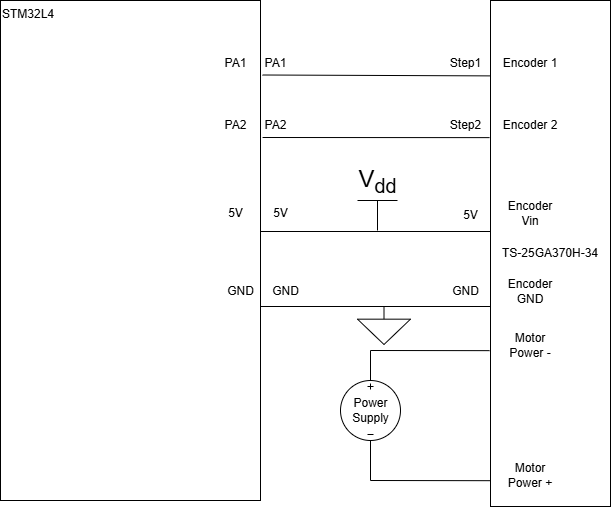

The diagram above was exported from draw.io. Its source (the exported page's mxGraphModel, read from the mxfile embedded in the PNG):
<mxGraphModel dx="1034" dy="570" grid="1" gridSize="10" guides="1" tooltips="1" connect="1" arrows="1" fold="1" page="1" pageScale="1" pageWidth="1500" pageHeight="1000" math="0" shadow="0">
  <root>
    <mxCell id="0" />
    <mxCell id="1" parent="0" />
    <mxCell id="7zOfDLJx5HoLCyPD-FoX-2" value="STM32L4" style="rounded=0;whiteSpace=wrap;html=1;align=left;verticalAlign=top;labelBackgroundColor=none;" parent="1" vertex="1">
      <mxGeometry x="340" y="200" width="260" height="500" as="geometry" />
    </mxCell>
    <mxCell id="7zOfDLJx5HoLCyPD-FoX-3" value="" style="endArrow=none;html=1;rounded=0;entryX=1;entryY=0.25;entryDx=0;entryDy=0;labelBackgroundColor=none;fontColor=default;" parent="1" edge="1">
      <mxGeometry width="50" height="50" relative="1" as="geometry">
        <mxPoint x="830" y="431" as="sourcePoint" />
        <mxPoint x="600" y="430.9999999999999" as="targetPoint" />
      </mxGeometry>
    </mxCell>
    <mxCell id="7zOfDLJx5HoLCyPD-FoX-4" value="" style="endArrow=none;html=1;rounded=0;entryX=1;entryY=0.25;entryDx=0;entryDy=0;labelBackgroundColor=none;fontColor=default;" parent="1" edge="1">
      <mxGeometry width="50" height="50" relative="1" as="geometry">
        <mxPoint x="830" y="506" as="sourcePoint" />
        <mxPoint x="600" y="506" as="targetPoint" />
      </mxGeometry>
    </mxCell>
    <mxCell id="7zOfDLJx5HoLCyPD-FoX-6" value="TS-25GA370H-34" style="rounded=0;whiteSpace=wrap;html=1;labelBackgroundColor=none;" parent="1" vertex="1">
      <mxGeometry x="830" y="200" width="120" height="506" as="geometry" />
    </mxCell>
    <mxCell id="7zOfDLJx5HoLCyPD-FoX-11" value="" style="pointerEvents=1;verticalLabelPosition=bottom;shadow=0;dashed=0;align=center;html=1;verticalAlign=top;shape=mxgraph.electrical.signal_sources.signal_ground;labelBackgroundColor=none;" parent="1" vertex="1">
      <mxGeometry x="697" y="506" width="53" height="38" as="geometry" />
    </mxCell>
    <mxCell id="7zOfDLJx5HoLCyPD-FoX-12" value="GND" style="text;html=1;align=center;verticalAlign=middle;resizable=0;points=[];autosize=1;strokeColor=none;fillColor=none;labelBackgroundColor=none;" parent="1" vertex="1">
      <mxGeometry x="600" y="476" width="50" height="30" as="geometry" />
    </mxCell>
    <mxCell id="7zOfDLJx5HoLCyPD-FoX-13" value="GND" style="text;html=1;align=center;verticalAlign=middle;resizable=0;points=[];autosize=1;strokeColor=none;fillColor=none;labelBackgroundColor=none;" parent="1" vertex="1">
      <mxGeometry x="780" y="476" width="50" height="30" as="geometry" />
    </mxCell>
    <mxCell id="7zOfDLJx5HoLCyPD-FoX-14" value="" style="pointerEvents=1;verticalLabelPosition=bottom;shadow=0;dashed=0;align=center;html=1;verticalAlign=top;shape=mxgraph.electrical.signal_sources.source;aspect=fixed;points=[[0.5,0,0],[1,0.5,0],[0.5,1,0],[0,0.5,0]];elSignalType=dc3;labelBackgroundColor=none;" parent="1" vertex="1">
      <mxGeometry x="680" y="580" width="60" height="60" as="geometry" />
    </mxCell>
    <mxCell id="7zOfDLJx5HoLCyPD-FoX-15" value="" style="endArrow=none;html=1;rounded=0;entryX=0.5;entryY=0;entryDx=0;entryDy=0;entryPerimeter=0;exitX=-0.008;exitY=0.692;exitDx=0;exitDy=0;exitPerimeter=0;labelBackgroundColor=none;fontColor=default;" parent="1" source="7zOfDLJx5HoLCyPD-FoX-6" target="7zOfDLJx5HoLCyPD-FoX-14" edge="1">
      <mxGeometry width="50" height="50" relative="1" as="geometry">
        <mxPoint x="510" y="560" as="sourcePoint" />
        <mxPoint x="560" y="510" as="targetPoint" />
        <Array as="points">
          <mxPoint x="710" y="550" />
        </Array>
      </mxGeometry>
    </mxCell>
    <mxCell id="7zOfDLJx5HoLCyPD-FoX-16" value="" style="endArrow=none;html=1;rounded=0;entryX=0.5;entryY=1;entryDx=0;entryDy=0;entryPerimeter=0;exitX=0;exitY=0.949;exitDx=0;exitDy=0;exitPerimeter=0;labelBackgroundColor=none;fontColor=default;" parent="1" source="7zOfDLJx5HoLCyPD-FoX-6" target="7zOfDLJx5HoLCyPD-FoX-14" edge="1">
      <mxGeometry width="50" height="50" relative="1" as="geometry">
        <mxPoint x="510" y="560" as="sourcePoint" />
        <mxPoint x="560" y="510" as="targetPoint" />
        <Array as="points">
          <mxPoint x="710" y="680" />
        </Array>
      </mxGeometry>
    </mxCell>
    <mxCell id="7zOfDLJx5HoLCyPD-FoX-17" value="Power&lt;div&gt;Supply&lt;/div&gt;" style="text;html=1;align=center;verticalAlign=middle;resizable=0;points=[];autosize=1;strokeColor=none;fillColor=none;labelBackgroundColor=none;" parent="1" vertex="1">
      <mxGeometry x="680" y="590" width="60" height="40" as="geometry" />
    </mxCell>
    <mxCell id="7zOfDLJx5HoLCyPD-FoX-18" value="V&lt;sub&gt;dd&lt;/sub&gt;" style="verticalLabelPosition=top;verticalAlign=bottom;shape=mxgraph.electrical.signal_sources.vdd;shadow=0;dashed=0;align=center;strokeWidth=1;fontSize=24;html=1;flipV=1;labelBackgroundColor=none;" parent="1" vertex="1">
      <mxGeometry x="697" y="400" width="40" height="30" as="geometry" />
    </mxCell>
    <mxCell id="7zOfDLJx5HoLCyPD-FoX-19" value="5V" style="text;html=1;align=center;verticalAlign=middle;resizable=0;points=[];autosize=1;strokeColor=none;fillColor=none;labelBackgroundColor=none;" parent="1" vertex="1">
      <mxGeometry x="600" y="398" width="40" height="30" as="geometry" />
    </mxCell>
    <mxCell id="7zOfDLJx5HoLCyPD-FoX-20" value="5V" style="text;html=1;align=center;verticalAlign=middle;resizable=0;points=[];autosize=1;strokeColor=none;fillColor=none;labelBackgroundColor=none;" parent="1" vertex="1">
      <mxGeometry x="790" y="400" width="40" height="30" as="geometry" />
    </mxCell>
    <mxCell id="7zOfDLJx5HoLCyPD-FoX-21" value="" style="endArrow=none;html=1;rounded=0;entryX=1.008;entryY=0.274;entryDx=0;entryDy=0;entryPerimeter=0;exitX=-0.008;exitY=0.271;exitDx=0;exitDy=0;exitPerimeter=0;labelBackgroundColor=none;fontColor=default;" parent="1" source="7zOfDLJx5HoLCyPD-FoX-6" target="7zOfDLJx5HoLCyPD-FoX-2" edge="1">
      <mxGeometry width="50" height="50" relative="1" as="geometry">
        <mxPoint x="510" y="360" as="sourcePoint" />
        <mxPoint x="560" y="310" as="targetPoint" />
      </mxGeometry>
    </mxCell>
    <mxCell id="7zOfDLJx5HoLCyPD-FoX-22" value="" style="endArrow=none;html=1;rounded=0;entryX=1.008;entryY=0.149;entryDx=0;entryDy=0;entryPerimeter=0;exitX=-0.001;exitY=0.149;exitDx=0;exitDy=0;exitPerimeter=0;labelBackgroundColor=none;fontColor=default;" parent="1" source="7zOfDLJx5HoLCyPD-FoX-6" target="7zOfDLJx5HoLCyPD-FoX-2" edge="1">
      <mxGeometry width="50" height="50" relative="1" as="geometry">
        <mxPoint x="510" y="360" as="sourcePoint" />
        <mxPoint x="560" y="310" as="targetPoint" />
      </mxGeometry>
    </mxCell>
    <mxCell id="7zOfDLJx5HoLCyPD-FoX-23" value="PA2" style="text;html=1;align=center;verticalAlign=middle;resizable=0;points=[];autosize=1;strokeColor=none;fillColor=none;labelBackgroundColor=none;" parent="1" vertex="1">
      <mxGeometry x="590" y="310" width="50" height="30" as="geometry" />
    </mxCell>
    <mxCell id="7zOfDLJx5HoLCyPD-FoX-24" value="PA1" style="text;html=1;align=center;verticalAlign=middle;resizable=0;points=[];autosize=1;strokeColor=none;fillColor=none;labelBackgroundColor=none;" parent="1" vertex="1">
      <mxGeometry x="590" y="248" width="50" height="30" as="geometry" />
    </mxCell>
    <mxCell id="7zOfDLJx5HoLCyPD-FoX-25" value="Step1" style="text;html=1;align=center;verticalAlign=middle;resizable=0;points=[];autosize=1;strokeColor=none;fillColor=none;labelBackgroundColor=none;" parent="1" vertex="1">
      <mxGeometry x="780" y="248" width="50" height="30" as="geometry" />
    </mxCell>
    <mxCell id="7zOfDLJx5HoLCyPD-FoX-26" value="Step2" style="text;html=1;align=center;verticalAlign=middle;resizable=0;points=[];autosize=1;strokeColor=none;fillColor=none;labelBackgroundColor=none;" parent="1" vertex="1">
      <mxGeometry x="780" y="310" width="50" height="30" as="geometry" />
    </mxCell>
    <mxCell id="37HqkP5tJ6wocACG5LBI-1" value="PA1" style="text;html=1;align=center;verticalAlign=middle;resizable=0;points=[];autosize=1;strokeColor=none;fillColor=none;labelBackgroundColor=none;" vertex="1" parent="1">
      <mxGeometry x="550" y="248" width="50" height="30" as="geometry" />
    </mxCell>
    <mxCell id="37HqkP5tJ6wocACG5LBI-2" value="PA2" style="text;html=1;align=center;verticalAlign=middle;resizable=0;points=[];autosize=1;strokeColor=none;fillColor=none;labelBackgroundColor=none;" vertex="1" parent="1">
      <mxGeometry x="550" y="310" width="50" height="30" as="geometry" />
    </mxCell>
    <mxCell id="37HqkP5tJ6wocACG5LBI-3" value="5V" style="text;html=1;align=center;verticalAlign=middle;resizable=0;points=[];autosize=1;strokeColor=none;fillColor=none;labelBackgroundColor=none;" vertex="1" parent="1">
      <mxGeometry x="555" y="398" width="40" height="30" as="geometry" />
    </mxCell>
    <mxCell id="37HqkP5tJ6wocACG5LBI-4" value="GND" style="text;html=1;align=center;verticalAlign=middle;resizable=0;points=[];autosize=1;strokeColor=none;fillColor=none;labelBackgroundColor=none;" vertex="1" parent="1">
      <mxGeometry x="555" y="476" width="50" height="30" as="geometry" />
    </mxCell>
    <mxCell id="37HqkP5tJ6wocACG5LBI-6" value="Encoder 1" style="text;html=1;whiteSpace=wrap;strokeColor=none;fillColor=none;align=center;verticalAlign=middle;rounded=0;" vertex="1" parent="1">
      <mxGeometry x="840" y="248" width="60" height="30" as="geometry" />
    </mxCell>
    <mxCell id="37HqkP5tJ6wocACG5LBI-7" value="Encoder 2" style="text;html=1;whiteSpace=wrap;strokeColor=none;fillColor=none;align=center;verticalAlign=middle;rounded=0;" vertex="1" parent="1">
      <mxGeometry x="840" y="310" width="60" height="30" as="geometry" />
    </mxCell>
    <mxCell id="37HqkP5tJ6wocACG5LBI-8" value="Encoder Vin" style="text;html=1;whiteSpace=wrap;strokeColor=none;fillColor=none;align=center;verticalAlign=middle;rounded=0;" vertex="1" parent="1">
      <mxGeometry x="840" y="398" width="60" height="30" as="geometry" />
    </mxCell>
    <mxCell id="37HqkP5tJ6wocACG5LBI-9" value="Encoder GND" style="text;html=1;whiteSpace=wrap;strokeColor=none;fillColor=none;align=center;verticalAlign=middle;rounded=0;" vertex="1" parent="1">
      <mxGeometry x="840" y="476" width="60" height="30" as="geometry" />
    </mxCell>
    <mxCell id="37HqkP5tJ6wocACG5LBI-10" value="Motor Power -" style="text;html=1;whiteSpace=wrap;strokeColor=none;fillColor=none;align=center;verticalAlign=middle;rounded=0;" vertex="1" parent="1">
      <mxGeometry x="840" y="530" width="60" height="30" as="geometry" />
    </mxCell>
    <mxCell id="37HqkP5tJ6wocACG5LBI-11" value="Motor Power +" style="text;html=1;whiteSpace=wrap;strokeColor=none;fillColor=none;align=center;verticalAlign=middle;rounded=0;" vertex="1" parent="1">
      <mxGeometry x="840" y="660" width="60" height="30" as="geometry" />
    </mxCell>
  </root>
</mxGraphModel>